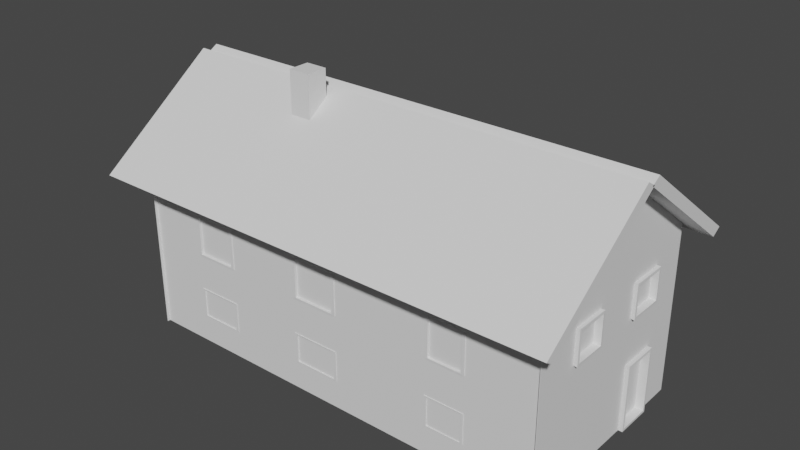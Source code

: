 # Source: House_1.blend  (saved by Blender 2.92.15; exported with 4.5.12 LTS)
import bpy
from mathutils import Matrix  # noqa: F401  (used for matrix-valued properties, if any)

bpy.ops.wm.read_factory_settings(use_empty=True)
scene = bpy.context.scene
scene.name = 'Scene'

# ---- collections
col_collection = bpy.data.collections.new('Collection'); scene.collection.children.link(col_collection)

# ---- world
world_world = bpy.data.worlds.new('World'); scene.world = world_world
world_world.use_nodes = True; world_world.node_tree.nodes.clear()
_N = world_world.node_tree.nodes; _L = world_world.node_tree.links
n0 = _N.new('ShaderNodeOutputWorld'); n0.name = 'World Output'; n0.location = (300, 300)
n1 = _N.new('ShaderNodeBackground'); n1.name = 'Background'; n1.location = (10, 300)
n1.inputs[0].default_value = (0.05088, 0.05088, 0.05088, 1.0)
_L.new(n1.outputs[0], n0.inputs[0])
n0.is_active_output = True
world_world.color = (0.05088, 0.05088, 0.05088)
world_world.use_sun_shadow = False
world_world.sun_shadow_jitter_overblur = 0.0

# ---- meshes
me_plane_001 = bpy.data.meshes.new('Plane.001')
me_plane_001.from_pydata([(-1.003, -2.023, -2.202), (0.9966, -2.023, -2.202), (-1.003, -0.1253, -0.1085), (0.9966, -0.1253, -0.1085)], [], [(0, 1, 3, 2)])
_uv = me_plane_001.uv_layers.new(name='UVMap')
_uv.uv.foreach_set('vector', [0.0, 0.0, 1.0, 0.0, 1.0, 1.0, 0.0, 1.0])
me_plane_001.use_remesh_fix_poles = True
me_plane_001.use_remesh_preserve_attributes = False
me_plane_001.use_mirror_vertex_groups = False
me_plane_001.update()
me_plane_003 = bpy.data.meshes.new('Plane.003')
me_plane_003.from_pydata([(-1.0, -1.0, 2.306), (1.0, -1.0, 2.306), (-1.0, 1.0, 2.306), (1.0, 1.0, 2.306), (-0.7374, -1.0, 2.306), (-0.7374, 1.0, 2.306), (-0.5214, -1.0, 2.306), (-0.5214, 1.0, 2.306), (-0.1724, -1.0, 2.306), (-0.1724, 1.0, 2.306), (0.05385, -1.0, 2.306), (0.05385, 1.0, 2.306), (0.5024, -1.0, 2.306), (0.5024, 1.0, 2.306), (0.6869, -1.0, 2.306), (0.6869, 1.0, 2.306), (-1.0, 0.545, 2.306), (1.0, 0.545, 2.306), (-0.7221, 0.5297, 2.155), (-0.5367, 0.5297, 2.155), (-0.1569, 0.5295, 2.153), (0.03829, 0.5295, 2.153), (0.517, 0.5304, 2.162), (0.6723, 0.5304, 2.162), (-1.0, 0.07793, 2.306), (1.0, 0.07793, 2.306), (-0.7221, 0.09325, 2.155), (-0.5367, 0.09325, 2.155), (-0.1569, 0.09348, 2.153), (0.03829, 0.09348, 2.153), (0.517, 0.09254, 2.162), (0.6723, 0.09254, 2.162), (-1.0, -0.3344, 2.306), (1.0, -0.3344, 2.306), (-0.7248, -0.3471, 2.182), (-0.534, -0.3471, 2.182), (-0.1595, -0.3473, 2.179), (0.04098, -0.3473, 2.179), (0.5143, -0.3464, 2.189), (0.675, -0.3464, 2.189), (-1.0, -0.6818, 2.306), (1.0, -0.6818, 2.306), (-0.7248, -0.6692, 2.182), (-0.534, -0.6692, 2.182), (-0.1595, -0.669, 2.179), (0.04098, -0.669, 2.179), (0.5143, -0.6699, 2.189), (0.675, -0.6699, 2.189), (-0.7374, 0.07793, 2.306), (-0.7374, 0.545, 2.306), (-0.5214, 0.07793, 2.306), (-0.5214, 0.545, 2.306), (-0.1724, 0.07793, 2.306), (-0.1724, 0.545, 2.306), (0.05385, 0.07793, 2.306), (0.05385, 0.545, 2.306), (0.5024, 0.07793, 2.306), (0.5024, 0.545, 2.306), (0.6869, 0.07793, 2.306), (0.6869, 0.545, 2.306), (-0.7374, -0.6818, 2.306), (-0.7374, -0.3344, 2.306), (-0.5214, -0.6818, 2.306), (-0.5214, -0.3344, 2.306), (-0.1724, -0.6818, 2.306), (-0.1724, -0.3344, 2.306), (0.05385, -0.6818, 2.306), (0.05385, -0.3344, 2.306), (0.5024, -0.6818, 2.306), (0.5024, -0.3344, 2.306), (0.6869, -0.6818, 2.306), (0.6869, -0.3344, 2.306), (-0.7374, 0.07793, 2.323), (-0.7374, 0.545, 2.323), (-0.5214, 0.07793, 2.323), (-0.5214, 0.545, 2.323), (-0.1724, 0.07793, 2.323), (-0.1724, 0.545, 2.323), (0.05385, 0.07793, 2.323), (0.05385, 0.545, 2.323), (0.5024, 0.07793, 2.322), (0.5024, 0.545, 2.322), (0.6869, 0.07793, 2.322), (0.6869, 0.545, 2.322), (-0.7374, -0.6818, 2.32), (-0.7374, -0.3344, 2.32), (-0.5214, -0.6818, 2.32), (-0.5214, -0.3344, 2.32), (-0.1724, -0.6818, 2.32), (-0.1724, -0.3344, 2.32), (0.05385, -0.6818, 2.32), (0.05385, -0.3344, 2.32), (0.5024, -0.6818, 2.319), (0.5024, -0.3344, 2.319), (0.6869, -0.6818, 2.319), (0.6869, -0.3344, 2.319), (-0.7221, 0.09325, 2.323), (-0.7221, 0.5297, 2.323), (-0.5367, 0.09325, 2.323), (-0.5367, 0.5297, 2.323), (-0.1569, 0.09348, 2.323), (-0.1569, 0.5295, 2.323), (0.03829, 0.09348, 2.323), (0.03829, 0.5295, 2.323), (0.517, 0.09254, 2.322), (0.517, 0.5304, 2.322), (0.6723, 0.09254, 2.322), (0.6723, 0.5304, 2.322), (-0.7248, -0.6692, 2.32), (-0.7248, -0.3471, 2.32), (-0.534, -0.6692, 2.32), (-0.534, -0.3471, 2.32), (-0.1595, -0.669, 2.32), (-0.1595, -0.3473, 2.32), (0.04098, -0.669, 2.32), (0.04098, -0.3473, 2.32), (0.5143, -0.6699, 2.319), (0.5143, -0.3464, 2.319), (0.675, -0.6699, 2.319), (0.675, -0.3464, 2.319)], [], [(59, 17, 3, 15), (16, 49, 5, 2), (49, 51, 7, 5), (51, 53, 9, 7), (53, 55, 11, 9), (55, 57, 13, 11), (57, 59, 15, 13), (54, 56, 57, 55), (50, 52, 53, 51), (24, 48, 49, 16), (58, 25, 17, 59), (71, 33, 25, 58), (32, 61, 48, 24), (61, 63, 50, 48), (63, 65, 52, 50), (65, 67, 54, 52), (67, 69, 56, 54), (69, 71, 58, 56), (66, 68, 69, 67), (62, 64, 65, 63), (40, 60, 61, 32), (70, 41, 33, 71), (14, 1, 41, 70), (0, 4, 60, 40), (4, 6, 62, 60), (6, 8, 64, 62), (8, 10, 66, 64), (10, 12, 68, 66), (12, 14, 70, 68), (72, 73, 49, 48), (75, 74, 50, 51), (76, 77, 53, 52), (79, 78, 54, 55), (80, 81, 57, 56), (83, 82, 58, 59), (81, 83, 59, 57), (77, 79, 55, 53), (73, 75, 51, 49), (74, 72, 48, 50), (78, 76, 52, 54), (82, 80, 56, 58), (84, 85, 61, 60), (87, 86, 62, 63), (88, 89, 65, 64), (91, 90, 66, 67), (92, 93, 69, 68), (95, 94, 70, 71), (93, 95, 71, 69), (89, 91, 67, 65), (85, 87, 63, 61), (86, 84, 60, 62), (90, 88, 64, 66), (94, 92, 68, 70), (96, 97, 73, 72), (99, 98, 74, 75), (100, 101, 77, 76), (103, 102, 78, 79), (104, 105, 81, 80), (107, 106, 82, 83), (105, 107, 83, 81), (101, 103, 79, 77), (97, 99, 75, 73), (98, 96, 72, 74), (102, 100, 76, 78), (106, 104, 80, 82), (108, 109, 85, 84), (111, 110, 86, 87), (112, 113, 89, 88), (115, 114, 90, 91), (116, 117, 93, 92), (119, 118, 94, 95), (117, 119, 95, 93), (113, 115, 91, 89), (109, 111, 87, 85), (110, 108, 84, 86), (114, 112, 88, 90), (118, 116, 92, 94), (26, 18, 97, 96), (19, 27, 98, 99), (28, 20, 101, 100), (21, 29, 102, 103), (30, 22, 105, 104), (23, 31, 106, 107), (22, 23, 107, 105), (20, 21, 103, 101), (18, 19, 99, 97), (27, 26, 96, 98), (29, 28, 100, 102), (31, 30, 104, 106), (42, 34, 109, 108), (35, 43, 110, 111), (44, 36, 113, 112), (37, 45, 114, 115), (46, 38, 117, 116), (39, 47, 118, 119), (38, 39, 119, 117), (36, 37, 115, 113), (34, 35, 111, 109), (43, 42, 108, 110), (45, 44, 112, 114), (47, 46, 116, 118)])
_uv = me_plane_003.uv_layers.new(name='UVMap')
_uv.uv.foreach_set('vector', [0.8435, 0.7725, 1.0, 0.7725, 1.0, 1.0, 0.8435, 1.0, 0.0, 0.7725, 0.1313, 0.7725, 0.1313, 1.0, 0.0, 1.0, 0.1313, 0.7725, 0.2393, 0.7725, 0.2393, 1.0, 0.1313, 1.0, 0.2393, 0.7725, 0.4138, 0.7725, 0.4138, 1.0, 0.2393, 1.0, 0.4138, 0.7725, 0.5269, 0.7725, 0.5269, 1.0, 0.4138, 1.0, 0.5269, 0.7725, 0.7512, 0.7725, 0.7512, 1.0, 0.5269, 1.0, 0.7512, 0.7725, 0.8435, 0.7725, 0.8435, 1.0, 0.7512, 1.0, 0.5269, 0.539, 0.7512, 0.539, 0.7512, 0.7725, 0.5269, 0.7725, 0.2393, 0.539, 0.4138, 0.539, 0.4138, 0.7725, 0.2393, 0.7725, 0.0, 0.539, 0.1313, 0.539, 0.1313, 0.7725, 0.0, 0.7725, 0.8435, 0.539, 1.0, 0.539, 1.0, 0.7725, 0.8435, 0.7725, 0.8435, 0.3328, 1.0, 0.3328, 1.0, 0.539, 0.8435, 0.539, 0.0, 0.3328, 0.1313, 0.3328, 0.1313, 0.539, 0.0, 0.539, 0.1313, 0.3328, 0.2393, 0.3328, 0.2393, 0.539, 0.1313, 0.539, 0.2393, 0.3328, 0.4138, 0.3328, 0.4138, 0.539, 0.2393, 0.539, 0.4138, 0.3328, 0.5269, 0.3328, 0.5269, 0.539, 0.4138, 0.539, 0.5269, 0.3328, 0.7512, 0.3328, 0.7512, 0.539, 0.5269, 0.539, 0.7512, 0.3328, 0.8435, 0.3328, 0.8435, 0.539, 0.7512, 0.539, 0.5269, 0.1591, 0.7512, 0.1591, 0.7512, 0.3328, 0.5269, 0.3328, 0.2393, 0.1591, 0.4138, 0.1591, 0.4138, 0.3328, 0.2393, 0.3328, 0.0, 0.1591, 0.1313, 0.1591, 0.1313, 0.3328, 0.0, 0.3328, 0.8435, 0.1591, 1.0, 0.1591, 1.0, 0.3328, 0.8435, 0.3328, 0.8435, 0.0, 1.0, 0.0, 1.0, 0.1591, 0.8435, 0.1591, 0.0, 0.0, 0.1313, 0.0, 0.1313, 0.1591, 0.0, 0.1591, 0.1313, 0.0, 0.2393, 0.0, 0.2393, 0.1591, 0.1313, 0.1591, 0.2393, 0.0, 0.4138, 0.0, 0.4138, 0.1591, 0.2393, 0.1591, 0.4138, 0.0, 0.5269, 0.0, 0.5269, 0.1591, 0.4138, 0.1591, 0.5269, 0.0, 0.7512, 0.0, 0.7512, 0.1591, 0.5269, 0.1591, 0.7512, 0.0, 0.8435, 0.0, 0.8435, 0.1591, 0.7512, 0.1591, 0.1313, 0.539, 0.1313, 0.7725, 0.1313, 0.7725, 0.1313, 0.539, 0.2393, 0.7725, 0.2393, 0.539, 0.2393, 0.539, 0.2393, 0.7725, 0.4138, 0.539, 0.4138, 0.7725, 0.4138, 0.7725, 0.4138, 0.539, 0.5269, 0.7725, 0.5269, 0.539, 0.5269, 0.539, 0.5269, 0.7725, 0.7512, 0.539, 0.7512, 0.7725, 0.7512, 0.7725, 0.7512, 0.539, 0.8435, 0.7725, 0.8435, 0.539, 0.8435, 0.539, 0.8435, 0.7725, 0.7512, 0.7725, 0.8435, 0.7725, 0.8435, 0.7725, 0.7512, 0.7725, 0.4138, 0.7725, 0.5269, 0.7725, 0.5269, 0.7725, 0.4138, 0.7725, 0.1313, 0.7725, 0.2393, 0.7725, 0.2393, 0.7725, 0.1313, 0.7725, 0.2393, 0.539, 0.1313, 0.539, 0.1313, 0.539, 0.2393, 0.539, 0.5269, 0.539, 0.4138, 0.539, 0.4138, 0.539, 0.5269, 0.539, 0.8435, 0.539, 0.7512, 0.539, 0.7512, 0.539, 0.8435, 0.539, 0.1313, 0.1591, 0.1313, 0.3328, 0.1313, 0.3328, 0.1313, 0.1591, 0.2393, 0.3328, 0.2393, 0.1591, 0.2393, 0.1591, 0.2393, 0.3328, 0.4138, 0.1591, 0.4138, 0.3328, 0.4138, 0.3328, 0.4138, 0.1591, 0.5269, 0.3328, 0.5269, 0.1591, 0.5269, 0.1591, 0.5269, 0.3328, 0.7512, 0.1591, 0.7512, 0.3328, 0.7512, 0.3328, 0.7512, 0.1591, 0.8435, 0.3328, 0.8435, 0.1591, 0.8435, 0.1591, 0.8435, 0.3328, 0.7512, 0.3328, 0.8435, 0.3328, 0.8435, 0.3328, 0.7512, 0.3328, 0.4138, 0.3328, 0.5269, 0.3328, 0.5269, 0.3328, 0.4138, 0.3328, 0.1313, 0.3328, 0.2393, 0.3328, 0.2393, 0.3328, 0.1313, 0.3328, 0.2393, 0.1591, 0.1313, 0.1591, 0.1313, 0.1591, 0.2393, 0.1591, 0.5269, 0.1591, 0.4138, 0.1591, 0.4138, 0.1591, 0.5269, 0.1591, 0.8435, 0.1591, 0.7512, 0.1591, 0.7512, 0.1591, 0.8435, 0.1591, 0.139, 0.5466, 0.139, 0.7649, 0.1313, 0.7725, 0.1313, 0.539, 0.2317, 0.7649, 0.2317, 0.5466, 0.2393, 0.539, 0.2393, 0.7725, 0.4216, 0.5467, 0.4216, 0.7647, 0.4138, 0.7725, 0.4138, 0.539, 0.5191, 0.7647, 0.5191, 0.5467, 0.5269, 0.539, 0.5269, 0.7725, 0.7585, 0.5463, 0.7585, 0.7652, 0.7512, 0.7725, 0.7512, 0.539, 0.8362, 0.7652, 0.8362, 0.5463, 0.8435, 0.539, 0.8435, 0.7725, 0.7585, 0.7652, 0.8362, 0.7652, 0.8435, 0.7725, 0.7512, 0.7725, 0.4216, 0.7647, 0.5191, 0.7647, 0.5269, 0.7725, 0.4138, 0.7725, 0.139, 0.7649, 0.2317, 0.7649, 0.2393, 0.7725, 0.1313, 0.7725, 0.2317, 0.5466, 0.139, 0.5466, 0.1313, 0.539, 0.2393, 0.539, 0.5191, 0.5467, 0.4216, 0.5467, 0.4138, 0.539, 0.5269, 0.539, 0.8362, 0.5463, 0.7585, 0.5463, 0.7512, 0.539, 0.8435, 0.539, 0.1376, 0.1654, 0.1376, 0.3265, 0.1313, 0.3328, 0.1313, 0.1591, 0.233, 0.3265, 0.233, 0.1654, 0.2393, 0.1591, 0.2393, 0.3328, 0.4202, 0.1655, 0.4202, 0.3263, 0.4138, 0.3328, 0.4138, 0.1591, 0.5205, 0.3263, 0.5205, 0.1655, 0.5269, 0.1591, 0.5269, 0.3328, 0.7572, 0.165, 0.7572, 0.3268, 0.7512, 0.3328, 0.7512, 0.1591, 0.8375, 0.3268, 0.8375, 0.165, 0.8435, 0.1591, 0.8435, 0.3328, 0.7572, 0.3268, 0.8375, 0.3268, 0.8435, 0.3328, 0.7512, 0.3328, 0.4202, 0.3263, 0.5205, 0.3263, 0.5269, 0.3328, 0.4138, 0.3328, 0.1376, 0.3265, 0.233, 0.3265, 0.2393, 0.3328, 0.1313, 0.3328, 0.233, 0.1654, 0.1376, 0.1654, 0.1313, 0.1591, 0.2393, 0.1591, 0.5205, 0.1655, 0.4202, 0.1655, 0.4138, 0.1591, 0.5269, 0.1591, 0.8375, 0.165, 0.7572, 0.165, 0.7512, 0.1591, 0.8435, 0.1591, 0.139, 0.5466, 0.139, 0.7649, 0.139, 0.7649, 0.139, 0.5466, 0.2317, 0.7649, 0.2317, 0.5466, 0.2317, 0.5466, 0.2317, 0.7649, 0.4216, 0.5467, 0.4216, 0.7647, 0.4216, 0.7647, 0.4216, 0.5467, 0.5191, 0.7647, 0.5191, 0.5467, 0.5191, 0.5467, 0.5191, 0.7647, 0.7585, 0.5463, 0.7585, 0.7652, 0.7585, 0.7652, 0.7585, 0.5463, 0.8362, 0.7652, 0.8362, 0.5463, 0.8362, 0.5463, 0.8362, 0.7652, 0.7585, 0.7652, 0.8362, 0.7652, 0.8362, 0.7652, 0.7585, 0.7652, 0.4216, 0.7647, 0.5191, 0.7647, 0.5191, 0.7647, 0.4216, 0.7647, 0.139, 0.7649, 0.2317, 0.7649, 0.2317, 0.7649, 0.139, 0.7649, 0.2317, 0.5466, 0.139, 0.5466, 0.139, 0.5466, 0.2317, 0.5466, 0.5191, 0.5467, 0.4216, 0.5467, 0.4216, 0.5467, 0.5191, 0.5467, 0.8362, 0.5463, 0.7585, 0.5463, 0.7585, 0.5463, 0.8362, 0.5463, 0.1376, 0.1654, 0.1376, 0.3265, 0.1376, 0.3265, 0.1376, 0.1654, 0.233, 0.3265, 0.233, 0.1654, 0.233, 0.1654, 0.233, 0.3265, 0.4202, 0.1655, 0.4202, 0.3263, 0.4202, 0.3263, 0.4202, 0.1655, 0.5205, 0.3263, 0.5205, 0.1655, 0.5205, 0.1655, 0.5205, 0.3263, 0.7572, 0.165, 0.7572, 0.3268, 0.7572, 0.3268, 0.7572, 0.165, 0.8375, 0.3268, 0.8375, 0.165, 0.8375, 0.165, 0.8375, 0.3268, 0.7572, 0.3268, 0.8375, 0.3268, 0.8375, 0.3268, 0.7572, 0.3268, 0.4202, 0.3263, 0.5205, 0.3263, 0.5205, 0.3263, 0.4202, 0.3263, 0.1376, 0.3265, 0.233, 0.3265, 0.233, 0.3265, 0.1376, 0.3265, 0.233, 0.1654, 0.1376, 0.1654, 0.1376, 0.1654, 0.233, 0.1654, 0.5205, 0.1655, 0.4202, 0.1655, 0.4202, 0.1655, 0.5205, 0.1655, 0.8375, 0.165, 0.7572, 0.165, 0.7572, 0.165, 0.8375, 0.165])
me_plane_003.use_remesh_fix_poles = True
me_plane_003.use_remesh_preserve_attributes = False
me_plane_003.use_mirror_vertex_groups = False
me_plane_003.update()
me_plane_005 = bpy.data.meshes.new('Plane.005')
me_plane_005.from_pydata([(-4.949, 4.793, 0.9731), (-4.949, 4.793, -1.027), (-4.949, 7.471, 0.9731), (-4.949, 7.471, -1.027), (-4.949, 4.793, 0.9484), (-4.949, 7.471, 0.9484), (-4.949, 6.132, 1.818), (-4.949, 6.972, -1.027), (-4.949, 6.972, 0.9484), (-4.949, 6.5, -1.027), (-4.949, 6.5, 0.9484), (-4.949, 4.793, -0.2736), (-4.949, 7.471, -0.2736), (-4.829, 6.952, -0.2943), (-4.829, 6.521, -0.2943), (-4.829, 6.521, -1.006), (-4.949, 6.972, -0.2736), (-4.829, 6.952, -1.006), (-4.949, 6.5, -0.2736), (-5.047, 6.5, -1.027), (-5.047, 6.972, -1.027), (-5.047, 6.972, -0.2736), (-5.047, 6.5, -0.2736), (-5.047, 6.521, -1.006), (-5.047, 6.952, -1.006), (-5.047, 6.952, -0.2943), (-5.047, 6.521, -0.2943), (-4.949, 7.471, 0.6308), (-4.847, 6.952, 0.6108), (-4.847, 6.521, 0.6108), (-4.949, 4.793, 0.6308), (-4.949, 4.793, 0.2515), (-4.949, 7.471, 0.2515), (-4.847, 6.952, 0.2716), (-4.847, 6.521, 0.2716), (-4.949, 5.838, -1.027), (-4.949, 5.838, 0.9484), (-4.949, 5.838, -0.2736), (-4.847, 5.818, 0.6108), (-4.847, 5.818, 0.2716), (-4.949, 5.388, -1.027), (-4.949, 5.388, 0.9484), (-4.949, 5.388, -0.2736), (-4.847, 5.408, 0.6108), (-4.847, 5.408, 0.2716), (-4.949, 6.972, 0.2515), (-4.949, 6.972, 0.6308), (-4.949, 6.5, 0.2515), (-4.949, 6.5, 0.6308), (-4.949, 5.388, 0.6308), (-4.949, 5.838, 0.6308), (-4.949, 5.388, 0.2515), (-4.949, 5.838, 0.2515), (-5.036, 6.972, 0.2515), (-5.036, 6.972, 0.6308), (-5.036, 6.5, 0.2515), (-5.036, 6.5, 0.6308), (-5.036, 5.388, 0.6308), (-5.036, 5.838, 0.6308), (-5.036, 5.388, 0.2515), (-5.036, 5.838, 0.2515), (-5.036, 6.952, 0.2716), (-5.036, 6.952, 0.6108), (-5.036, 6.521, 0.2716), (-5.036, 6.521, 0.6108), (-5.036, 5.408, 0.6108), (-5.036, 5.818, 0.6108), (-5.036, 5.408, 0.2716), (-5.036, 5.818, 0.2716)], [], [(16, 7, 3, 12), (0, 4, 41, 36, 10, 8, 5, 2, 6), (37, 35, 9, 18), (52, 37, 18, 47), (47, 18, 16, 45), (45, 16, 12, 32), (20, 19, 9, 7), (21, 20, 7, 16), (19, 22, 18, 9), (22, 21, 16, 18), (24, 23, 19, 20), (25, 24, 20, 21), (23, 26, 22, 19), (26, 25, 21, 22), (17, 15, 23, 24), (13, 17, 24, 25), (15, 14, 26, 23), (14, 13, 25, 26), (8, 46, 27, 5), (10, 48, 46, 8), (36, 50, 48, 10), (46, 45, 32, 27), (50, 52, 47, 48), (41, 49, 50, 36), (51, 42, 37, 52), (42, 40, 35, 37), (11, 1, 40, 42), (31, 11, 42, 51), (4, 30, 49, 41), (30, 31, 51, 49), (54, 53, 45, 46), (55, 56, 48, 47), (56, 54, 46, 48), (53, 55, 47, 45), (57, 58, 50, 49), (60, 59, 51, 52), (58, 60, 52, 50), (59, 57, 49, 51), (62, 61, 53, 54), (63, 64, 56, 55), (64, 62, 54, 56), (61, 63, 55, 53), (65, 66, 58, 57), (68, 67, 59, 60), (66, 68, 60, 58), (67, 65, 57, 59), (28, 33, 61, 62), (34, 29, 64, 63), (29, 28, 62, 64), (33, 34, 63, 61), (43, 38, 66, 65), (39, 44, 67, 68), (38, 39, 68, 66), (44, 43, 65, 67)])
_uv = me_plane_005.uv_layers.new(name='UVMap')
_uv.uv.foreach_set('vector', [0.6234, 0.8138, 1.0, 0.8138, 1.0, 1.0, 0.6234, 1.0, 0.0, 0.0, 0.01237, 0.0, 0.01237, 0.2223, 0.01237, 0.3902, 0.01237, 0.6376, 0.01237, 0.8138, 0.01237, 1.0, 0.0, 1.0, 0.0, 0.5, 0.6234, 0.3902, 1.0, 0.3902, 1.0, 0.6376, 0.6234, 0.6376, 0.3608, 0.3902, 0.6234, 0.3902, 0.6234, 0.6376, 0.3608, 0.6376, 0.3608, 0.6376, 0.6234, 0.6376, 0.6234, 0.8138, 0.3608, 0.8138, 0.3608, 0.8138, 0.6234, 0.8138, 0.6234, 1.0, 0.3608, 1.0, 1.0, 0.8138, 1.0, 0.6376, 1.0, 0.6376, 1.0, 0.8138, 0.6234, 0.8138, 1.0, 0.8138, 1.0, 0.8138, 0.6234, 0.8138, 1.0, 0.6376, 0.6234, 0.6376, 0.6234, 0.6376, 1.0, 0.6376, 0.6234, 0.6376, 0.6234, 0.8138, 0.6234, 0.8138, 0.6234, 0.6376, 0.9897, 0.8061, 0.9897, 0.6453, 1.0, 0.6376, 1.0, 0.8138, 0.6337, 0.8061, 0.9897, 0.8061, 1.0, 0.8138, 0.6234, 0.8138, 0.9897, 0.6453, 0.6337, 0.6453, 0.6234, 0.6376, 1.0, 0.6376, 0.6337, 0.6453, 0.6337, 0.8061, 0.6234, 0.8138, 0.6234, 0.6376, 0.9897, 0.8061, 0.9897, 0.6453, 0.9897, 0.6453, 0.9897, 0.8061, 0.6337, 0.8061, 0.9897, 0.8061, 0.9897, 0.8061, 0.6337, 0.8061, 0.9897, 0.6453, 0.6337, 0.6453, 0.6337, 0.6453, 0.9897, 0.6453, 0.6337, 0.6453, 0.6337, 0.8061, 0.6337, 0.8061, 0.6337, 0.6453, 0.01237, 0.8138, 0.1712, 0.8138, 0.1712, 1.0, 0.01237, 1.0, 0.01237, 0.6376, 0.1712, 0.6376, 0.1712, 0.8138, 0.01237, 0.8138, 0.01237, 0.3902, 0.1712, 0.3902, 0.1712, 0.6376, 0.01237, 0.6376, 0.1712, 0.8138, 0.3608, 0.8138, 0.3608, 1.0, 0.1712, 1.0, 0.1712, 0.3902, 0.3608, 0.3902, 0.3608, 0.6376, 0.1712, 0.6376, 0.01237, 0.2223, 0.1712, 0.2223, 0.1712, 0.3902, 0.01237, 0.3902, 0.3608, 0.2223, 0.6234, 0.2223, 0.6234, 0.3902, 0.3608, 0.3902, 0.6234, 0.2223, 1.0, 0.2223, 1.0, 0.3902, 0.6234, 0.3902, 0.6234, 0.0, 1.0, 0.0, 1.0, 0.2223, 0.6234, 0.2223, 0.3608, 0.0, 0.6234, 0.0, 0.6234, 0.2223, 0.3608, 0.2223, 0.01237, 0.0, 0.1712, 0.0, 0.1712, 0.2223, 0.01237, 0.2223, 0.1712, 0.0, 0.3608, 0.0, 0.3608, 0.2223, 0.1712, 0.2223, 0.1712, 0.8138, 0.3608, 0.8138, 0.3608, 0.8138, 0.1712, 0.8138, 0.3608, 0.6376, 0.1712, 0.6376, 0.1712, 0.6376, 0.3608, 0.6376, 0.1712, 0.6376, 0.1712, 0.8138, 0.1712, 0.8138, 0.1712, 0.6376, 0.3608, 0.8138, 0.3608, 0.6376, 0.3608, 0.6376, 0.3608, 0.8138, 0.1712, 0.2223, 0.1712, 0.3902, 0.1712, 0.3902, 0.1712, 0.2223, 0.3608, 0.3902, 0.3608, 0.2223, 0.3608, 0.2223, 0.3608, 0.3902, 0.1712, 0.3902, 0.3608, 0.3902, 0.3608, 0.3902, 0.1712, 0.3902, 0.3608, 0.2223, 0.1712, 0.2223, 0.1712, 0.2223, 0.3608, 0.2223, 0.1812, 0.8063, 0.3508, 0.8063, 0.3608, 0.8138, 0.1712, 0.8138, 0.3508, 0.6451, 0.1812, 0.6451, 0.1712, 0.6376, 0.3608, 0.6376, 0.1812, 0.6451, 0.1812, 0.8063, 0.1712, 0.8138, 0.1712, 0.6376, 0.3508, 0.8063, 0.3508, 0.6451, 0.3608, 0.6376, 0.3608, 0.8138, 0.1812, 0.2298, 0.1812, 0.3827, 0.1712, 0.3902, 0.1712, 0.2223, 0.3508, 0.3827, 0.3508, 0.2298, 0.3608, 0.2223, 0.3608, 0.3902, 0.1812, 0.3827, 0.3508, 0.3827, 0.3608, 0.3902, 0.1712, 0.3902, 0.3508, 0.2298, 0.1812, 0.2298, 0.1712, 0.2223, 0.3608, 0.2223, 0.1812, 0.8063, 0.3508, 0.8063, 0.3508, 0.8063, 0.1812, 0.8063, 0.3508, 0.6451, 0.1812, 0.6451, 0.1812, 0.6451, 0.3508, 0.6451, 0.1812, 0.6451, 0.1812, 0.8063, 0.1812, 0.8063, 0.1812, 0.6451, 0.3508, 0.8063, 0.3508, 0.6451, 0.3508, 0.6451, 0.3508, 0.8063, 0.1812, 0.2298, 0.1812, 0.3827, 0.1812, 0.3827, 0.1812, 0.2298, 0.3508, 0.3827, 0.3508, 0.2298, 0.3508, 0.2298, 0.3508, 0.3827, 0.1812, 0.3827, 0.3508, 0.3827, 0.3508, 0.3827, 0.1812, 0.3827, 0.3508, 0.2298, 0.1812, 0.2298, 0.1812, 0.2298, 0.3508, 0.2298])
me_plane_005.use_remesh_fix_poles = True
me_plane_005.use_remesh_preserve_attributes = False
me_plane_005.use_mirror_vertex_groups = False
me_plane_005.update()
me_plane_006 = bpy.data.meshes.new('Plane.006')
me_plane_006.from_pydata([(-0.7221, 0.5297, 2.211), (-0.5367, 0.5297, 2.211), (-0.1569, 0.5295, 2.209), (0.03829, 0.5295, 2.209), (0.517, 0.5304, 2.218), (0.6723, 0.5304, 2.218), (-0.7221, 0.09325, 2.211), (-0.5367, 0.09325, 2.211), (-0.1569, 0.09348, 2.209), (0.03829, 0.09348, 2.209), (0.517, 0.09254, 2.218), (0.6723, 0.09254, 2.218), (-0.7248, -0.3471, 2.238), (-0.534, -0.3471, 2.238), (-0.1595, -0.3473, 2.236), (0.04098, -0.3473, 2.236), (0.5143, -0.3464, 2.245), (0.675, -0.3464, 2.245), (-0.7248, -0.6692, 2.238), (-0.534, -0.6692, 2.238), (-0.1595, -0.669, 2.236), (0.04098, -0.669, 2.236), (0.5143, -0.6699, 2.245), (0.675, -0.6699, 2.245)], [], [(10, 11, 5, 4), (8, 9, 3, 2), (6, 7, 1, 0), (22, 23, 17, 16), (20, 21, 15, 14), (18, 19, 13, 12)])
_uv = me_plane_006.uv_layers.new(name='UVMap')
_uv.uv.foreach_set('vector', [0.7585, 0.5463, 0.8362, 0.5463, 0.8362, 0.7652, 0.7585, 0.7652, 0.4216, 0.5467, 0.5191, 0.5467, 0.5191, 0.7647, 0.4216, 0.7647, 0.139, 0.5466, 0.2317, 0.5466, 0.2317, 0.7649, 0.139, 0.7649, 0.7572, 0.165, 0.8375, 0.165, 0.8375, 0.3268, 0.7572, 0.3268, 0.4202, 0.1655, 0.5205, 0.1655, 0.5205, 0.3263, 0.4202, 0.3263, 0.1376, 0.1654, 0.233, 0.1654, 0.233, 0.3265, 0.1376, 0.3265])
me_plane_006.use_remesh_fix_poles = True
me_plane_006.use_remesh_preserve_attributes = False
me_plane_006.use_mirror_vertex_groups = False
me_plane_006.update()
me_plane_007 = bpy.data.meshes.new('Plane.007')
me_plane_007.from_pydata([(-4.877, 6.952, -0.2943), (-4.877, 6.521, -0.2943), (-4.877, 6.521, -1.006), (-4.877, 6.952, -1.006), (-4.895, 6.952, 0.6108), (-4.895, 6.521, 0.6108), (-4.895, 6.952, 0.2716), (-4.895, 6.521, 0.2716), (-4.895, 5.818, 0.6108), (-4.895, 5.818, 0.2716), (-4.895, 5.408, 0.6108), (-4.895, 5.408, 0.2716)], [], [(1, 2, 3, 0), (5, 7, 6, 4), (10, 11, 9, 8)])
_uv = me_plane_007.uv_layers.new(name='UVMap')
_uv.uv.foreach_set('vector', [0.6337, 0.6453, 0.9897, 0.6453, 0.9897, 0.8061, 0.6337, 0.8061, 0.1812, 0.6451, 0.3508, 0.6451, 0.3508, 0.8063, 0.1812, 0.8063, 0.1812, 0.2298, 0.3508, 0.2298, 0.3508, 0.3827, 0.1812, 0.3827])
me_plane_007.use_remesh_fix_poles = True
me_plane_007.use_remesh_preserve_attributes = False
me_plane_007.use_mirror_vertex_groups = False
me_plane_007.update()
me_cube = bpy.data.meshes.new('Cube')
me_cube.from_pydata([(-1.0, -1.0, -1.0), (-1.0, -1.0, 1.0), (-1.0, 1.0, -1.0), (-1.0, 1.0, 1.0), (1.0, -1.0, -1.0), (1.0, -1.0, 1.0), (1.0, 1.0, -1.0), (1.0, 1.0, 1.0)], [], [(0, 1, 3, 2), (2, 3, 7, 6), (6, 7, 5, 4), (4, 5, 1, 0), (2, 6, 4, 0), (7, 3, 1, 5)])
_uv = me_cube.uv_layers.new(name='UVMap')
_uv.uv.foreach_set('vector', [0.375, 0.0, 0.625, 0.0, 0.625, 0.25, 0.375, 0.25, 0.375, 0.25, 0.625, 0.25, 0.625, 0.5, 0.375, 0.5, 0.375, 0.5, 0.625, 0.5, 0.625, 0.75, 0.375, 0.75, 0.375, 0.75, 0.625, 0.75, 0.625, 1.0, 0.375, 1.0, 0.125, 0.5, 0.375, 0.5, 0.375, 0.75, 0.125, 0.75, 0.625, 0.5, 0.875, 0.5, 0.875, 0.75, 0.625, 0.75])
me_cube.use_remesh_fix_poles = True
me_cube.use_remesh_preserve_attributes = False
me_cube.use_mirror_vertex_groups = False
me_cube.update()

# ---- objects
ob_roof = bpy.data.objects.new('Roof', me_plane_001)
ob_side = bpy.data.objects.new('Side', me_plane_003)
ob_front = bpy.data.objects.new('Front', me_plane_005)
ob_windside = bpy.data.objects.new('windside', me_plane_006)
ob_windfront = bpy.data.objects.new('windfront', me_plane_007)
ob_cube = bpy.data.objects.new('Cube', me_cube)

# ---- transforms, parenting, visibility, modifiers, constraints
ob_roof.location = (0.0, -0.2054, 5.716)
ob_roof.scale = (5.5, 1.5, 1.0)
ob_roof.lineart.crease_threshold = 0.0
_m = ob_roof.modifiers.new('Solidify', 'SOLIDIFY')
_m.thickness = 0.2
_m = ob_roof.modifiers.new('Mirror', 'MIRROR')
_m.use_axis = (False, True, False)
ob_side.location = (0.03126, -0.2404, 1.826)
ob_side.rotation_euler = (1.571, 0.0, 0.0)
ob_side.scale = (4.93, 2.0, 1.0)
ob_side.lineart.crease_threshold = 0.0
_m = ob_side.modifiers.new('Solidify', 'SOLIDIFY')
_m.thickness = 0.3
_m = ob_side.modifiers.new('Mirror', 'MIRROR')
_m.use_axis = (False, False, True)
ob_front.location = (0.05098, -11.2, 1.879)
ob_front.scale = (1.0, 1.792, 2.0)
ob_front.lineart.crease_threshold = 0.0
_m = ob_front.modifiers.new('Mirror', 'MIRROR')
_m = ob_front.modifiers.new('Solidify', 'SOLIDIFY')
ob_windside.location = (0.03126, -0.2943, 1.826)
ob_windside.rotation_euler = (1.571, 0.0, 0.0)
ob_windside.scale = (4.93, 2.0, 1.0)
ob_windside.lineart.crease_threshold = 0.0
_m = ob_windside.modifiers.new('Solidify', 'SOLIDIFY')
_m.thickness = 0.3
_m = ob_windside.modifiers.new('Mirror', 'MIRROR')
_m.use_axis = (False, False, True)
ob_windfront.location = (0.0421, -11.2, 1.879)
ob_windfront.scale = (1.0, 1.792, 2.0)
ob_windfront.lineart.crease_threshold = 0.0
_m = ob_windfront.modifiers.new('Mirror', 'MIRROR')
ob_cube.location = (-1.871, -0.8372, 5.56)
ob_cube.scale = (0.25, 0.25, 0.5)
ob_cube.lineart.crease_threshold = 0.0

# ---- collection membership
col_collection.objects.link(ob_roof)
col_collection.objects.link(ob_side)
col_collection.objects.link(ob_front)
col_collection.objects.link(ob_windside)
col_collection.objects.link(ob_windfront)
col_collection.objects.link(ob_cube)

# ---- scene / render settings (as saved in the file)
scene.frame_start = 1; scene.frame_end = 250; scene.frame_set(0)
scene.render.engine = 'BLENDER_EEVEE_NEXT'
scene.cycles.use_denoising = False
scene.cycles.samples = 128
scene.cycles.sampling_pattern = 'TABULATED_SOBOL'
scene.cycles.use_adaptive_sampling = False
scene.cycles.use_light_tree = False
scene.view_settings.view_transform = 'Filmic'
bpy.context.view_layer.update()

# ---- added for rendering (the .blend has no active camera and no usable light): camera, sun
cam_auto = bpy.data.cameras.new('AutoCamera')
cam_auto.lens = 50.0
cam_auto.sensor_width = 36.0
cam_auto.clip_end = 1000.0
ob_auto_camera = bpy.data.objects.new('AutoCamera', cam_auto)
scene.collection.objects.link(ob_auto_camera)
ob_auto_camera.location = (12.9618, -15.7821, 13.3212)
ob_auto_camera.rotation_euler = (1.09748, -7.21219e-08, 0.694738)
scene.camera = ob_auto_camera
light_auto_sun = bpy.data.lights.new('AutoSun', 'SUN')
light_auto_sun.energy = 3.0
light_auto_sun.angle = 0.0523599
ob_auto_sun = bpy.data.objects.new('AutoSun', light_auto_sun)
scene.collection.objects.link(ob_auto_sun)
ob_auto_sun.rotation_euler = (0.872665, 0.174533, 0.523599)
bpy.context.view_layer.update()
